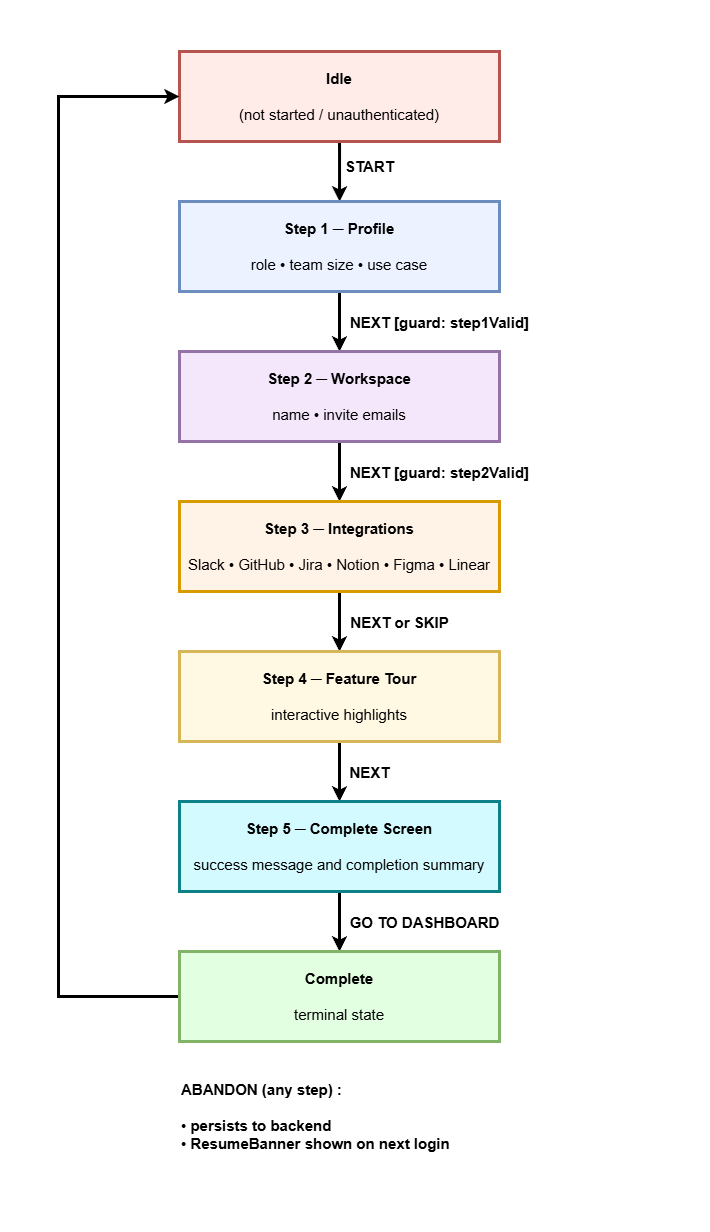

The diagram above was exported from draw.io. Its source (the exported page's mxGraphModel, read from the mxfile embedded in the PNG):
<mxGraphModel dx="1642" dy="1608" grid="1" gridSize="10" guides="1" tooltips="1" connect="1" arrows="1" fold="1" page="1" pageScale="1" pageWidth="827" pageHeight="1169" math="0" shadow="0">
  <root>
    <mxCell id="0" />
    <mxCell id="1" parent="0" />
    <mxCell id="LQysLsoUqd3nAYSTKhBT-3" edge="1" parent="1" source="LQysLsoUqd3nAYSTKhBT-1" style="edgeStyle=orthogonalEdgeStyle;rounded=0;orthogonalLoop=1;jettySize=auto;html=1;strokeWidth=3;" target="LQysLsoUqd3nAYSTKhBT-2" value="">
      <mxGeometry relative="1" as="geometry">
        <Array as="points">
          <mxPoint x="-119" y="110" />
          <mxPoint x="-119" y="110" />
        </Array>
      </mxGeometry>
    </mxCell>
    <mxCell id="6-aPV4XuiXhTCCGZdo3q-3" connectable="0" parent="LQysLsoUqd3nAYSTKhBT-3" style="edgeLabel;html=1;align=center;verticalAlign=middle;resizable=0;points=[];fontSize=15;" value="&lt;b&gt;START&lt;/b&gt;" vertex="1">
      <mxGeometry relative="1" x="-0.1848" y="-2" as="geometry">
        <mxPoint x="31" as="offset" />
      </mxGeometry>
    </mxCell>
    <mxCell id="6-aPV4XuiXhTCCGZdo3q-4" connectable="0" parent="LQysLsoUqd3nAYSTKhBT-3" style="edgeLabel;html=1;align=center;verticalAlign=middle;resizable=0;points=[];fontSize=15;" value="&lt;b&gt;NEXT [guard: step1Valid]&lt;/b&gt;" vertex="1">
      <mxGeometry relative="1" x="-0.1848" y="-2" as="geometry">
        <mxPoint x="101" y="156" as="offset" />
      </mxGeometry>
    </mxCell>
    <mxCell id="6-aPV4XuiXhTCCGZdo3q-5" connectable="0" parent="LQysLsoUqd3nAYSTKhBT-3" style="edgeLabel;html=1;align=center;verticalAlign=middle;resizable=0;points=[];fontSize=15;" value="&lt;b&gt;NEXT [guard: step2Valid]&lt;/b&gt;" vertex="1">
      <mxGeometry relative="1" x="-0.1848" y="-2" as="geometry">
        <mxPoint x="101" y="306" as="offset" />
      </mxGeometry>
    </mxCell>
    <mxCell id="6-aPV4XuiXhTCCGZdo3q-6" connectable="0" parent="LQysLsoUqd3nAYSTKhBT-3" style="edgeLabel;html=1;align=center;verticalAlign=middle;resizable=0;points=[];fontSize=15;" value="&lt;b&gt;NEXT or SKIP&lt;/b&gt;" vertex="1">
      <mxGeometry relative="1" x="-0.1848" y="-2" as="geometry">
        <mxPoint x="61" y="456" as="offset" />
      </mxGeometry>
    </mxCell>
    <mxCell id="6-aPV4XuiXhTCCGZdo3q-8" connectable="0" parent="LQysLsoUqd3nAYSTKhBT-3" style="edgeLabel;html=1;align=center;verticalAlign=middle;resizable=0;points=[];fontSize=15;" value="&lt;b&gt;NEXT&lt;/b&gt;" vertex="1">
      <mxGeometry relative="1" x="-0.1848" y="-2" as="geometry">
        <mxPoint x="31" y="606" as="offset" />
      </mxGeometry>
    </mxCell>
    <mxCell id="LQysLsoUqd3nAYSTKhBT-1" parent="1" style="rounded=0;whiteSpace=wrap;html=1;fontSize=15;strokeWidth=3;fillColor=#FFEBE8;strokeColor=#B65550;fontColor=#000000;" value="&lt;b&gt;Idle&lt;/b&gt;&lt;br&gt;&lt;br&gt;(not started / unauthenticated)" vertex="1">
      <mxGeometry height="90" width="320" x="-279" as="geometry" />
    </mxCell>
    <mxCell id="LQysLsoUqd3nAYSTKhBT-5" edge="1" parent="1" source="LQysLsoUqd3nAYSTKhBT-2" style="edgeStyle=orthogonalEdgeStyle;rounded=0;orthogonalLoop=1;jettySize=auto;html=1;strokeWidth=3;" target="LQysLsoUqd3nAYSTKhBT-4" value="">
      <mxGeometry relative="1" as="geometry" />
    </mxCell>
    <mxCell id="LQysLsoUqd3nAYSTKhBT-2" parent="1" style="rounded=0;whiteSpace=wrap;html=1;fontSize=15;strokeWidth=3;fillColor=#ECF2FF;strokeColor=#6C8EBF;fontColor=#000000;" value="&lt;b&gt;&lt;font style=&quot;&quot;&gt;Step 1 ─ Profil&lt;/font&gt;e&lt;/b&gt;&lt;div&gt;&lt;b&gt;&lt;br&gt;&lt;/b&gt;&lt;div&gt;role • team size • use case&lt;/div&gt;&lt;/div&gt;" vertex="1">
      <mxGeometry height="90" width="320" x="-279" y="150" as="geometry" />
    </mxCell>
    <mxCell id="LQysLsoUqd3nAYSTKhBT-7" edge="1" parent="1" source="LQysLsoUqd3nAYSTKhBT-4" style="edgeStyle=orthogonalEdgeStyle;rounded=0;orthogonalLoop=1;jettySize=auto;html=1;strokeWidth=3;" target="LQysLsoUqd3nAYSTKhBT-6" value="">
      <mxGeometry relative="1" as="geometry" />
    </mxCell>
    <mxCell id="LQysLsoUqd3nAYSTKhBT-4" parent="1" style="rounded=0;whiteSpace=wrap;html=1;fontSize=15;strokeWidth=3;fillColor=#F5E7FB;strokeColor=#9673a6;" value="&lt;b&gt;Step 2 ─ Workspace&lt;/b&gt;&lt;div&gt;&lt;br&gt;&lt;/div&gt;&lt;div&gt;name • invite emails&lt;/div&gt;" vertex="1">
      <mxGeometry height="90" width="320" x="-279" y="300" as="geometry" />
    </mxCell>
    <mxCell id="LQysLsoUqd3nAYSTKhBT-13" edge="1" parent="1" source="LQysLsoUqd3nAYSTKhBT-6" style="edgeStyle=orthogonalEdgeStyle;rounded=0;orthogonalLoop=1;jettySize=auto;html=1;strokeWidth=3;" target="LQysLsoUqd3nAYSTKhBT-12" value="">
      <mxGeometry relative="1" as="geometry" />
    </mxCell>
    <mxCell id="LQysLsoUqd3nAYSTKhBT-6" parent="1" style="rounded=0;whiteSpace=wrap;html=1;fontSize=15;strokeWidth=3;fillColor=#FFF2E6;strokeColor=#d79b00;" value="&lt;b&gt;Step 3 ─ Integrations&lt;/b&gt;&lt;div&gt;&lt;br&gt;&lt;/div&gt;&lt;div&gt;Slack • GitHub • Jira&amp;nbsp;•&amp;nbsp;Notion • Figma • Linear&lt;/div&gt;" vertex="1">
      <mxGeometry height="90" width="320" x="-279" y="450" as="geometry" />
    </mxCell>
    <mxCell id="LQysLsoUqd3nAYSTKhBT-15" edge="1" parent="1" source="LQysLsoUqd3nAYSTKhBT-12" style="edgeStyle=orthogonalEdgeStyle;rounded=0;orthogonalLoop=1;jettySize=auto;html=1;strokeWidth=3;" target="LQysLsoUqd3nAYSTKhBT-14" value="">
      <mxGeometry relative="1" as="geometry" />
    </mxCell>
    <mxCell id="LQysLsoUqd3nAYSTKhBT-12" parent="1" style="rounded=0;whiteSpace=wrap;html=1;fontSize=15;strokeWidth=3;fillColor=#FFF8E3;strokeColor=#d6b656;" value="&lt;b&gt;Step 4 ─ Feature Tour&lt;/b&gt;&lt;div&gt;&lt;br&gt;&lt;/div&gt;&lt;div&gt;interactive highlights&lt;/div&gt;" vertex="1">
      <mxGeometry height="90" width="320" x="-279" y="600" as="geometry" />
    </mxCell>
    <mxCell id="LQysLsoUqd3nAYSTKhBT-17" edge="1" parent="1" source="LQysLsoUqd3nAYSTKhBT-14" style="edgeStyle=orthogonalEdgeStyle;rounded=0;orthogonalLoop=1;jettySize=auto;html=1;strokeWidth=3;" target="LQysLsoUqd3nAYSTKhBT-16" value="">
      <mxGeometry relative="1" as="geometry" />
    </mxCell>
    <mxCell id="LQysLsoUqd3nAYSTKhBT-14" parent="1" style="rounded=0;whiteSpace=wrap;html=1;fontSize=15;strokeWidth=3;fillColor=#D3FAFF;strokeColor=#0e8088;" value="&lt;b&gt;Step 5 ─ Complete Screen&lt;/b&gt;&lt;div&gt;&lt;br&gt;&lt;/div&gt;&lt;div&gt;success message and completion summary&lt;/div&gt;" vertex="1">
      <mxGeometry height="90" width="320" x="-279" y="750" as="geometry" />
    </mxCell>
    <mxCell id="6-aPV4XuiXhTCCGZdo3q-2" edge="1" parent="1" source="LQysLsoUqd3nAYSTKhBT-16" style="edgeStyle=orthogonalEdgeStyle;rounded=0;orthogonalLoop=1;jettySize=auto;html=1;exitX=0;exitY=0.5;exitDx=0;exitDy=0;entryX=0;entryY=0.5;entryDx=0;entryDy=0;strokeWidth=3;" target="LQysLsoUqd3nAYSTKhBT-1">
      <mxGeometry relative="1" as="geometry">
        <Array as="points">
          <mxPoint x="-400" y="945" />
          <mxPoint x="-400" y="45" />
        </Array>
      </mxGeometry>
    </mxCell>
    <mxCell id="LQysLsoUqd3nAYSTKhBT-16" parent="1" style="rounded=0;whiteSpace=wrap;html=1;fontSize=15;strokeWidth=3;fillColor=#E2FFE1;strokeColor=#82b366;" value="&lt;b&gt;Complete&lt;/b&gt;&lt;div&gt;&lt;br&gt;&lt;/div&gt;&lt;div&gt;terminal state&lt;/div&gt;" vertex="1">
      <mxGeometry height="90" width="320" x="-279" y="900" as="geometry" />
    </mxCell>
    <mxCell id="KjPlJOjiRE5XEwXblQVc-2" parent="1" style="text;html=1;whiteSpace=wrap;strokeColor=none;fillColor=none;align=left;verticalAlign=middle;rounded=0;" value="&lt;div style=&quot;&quot;&gt;&lt;span style=&quot;font-size: 15px;&quot;&gt;&lt;b&gt;ABANDON (any step) :&lt;br&gt;&lt;br&gt;&lt;/b&gt;&lt;/span&gt;&lt;/div&gt;&lt;div style=&quot;&quot;&gt;&lt;span style=&quot;font-size: 15px; text-align: center; background-color: transparent; color: light-dark(rgb(0, 0, 0), rgb(255, 255, 255));&quot;&gt;•&amp;nbsp;&lt;/span&gt;&lt;span style=&quot;font-size: 15px;&quot;&gt;&lt;b&gt;persists to backend&lt;/b&gt;&lt;/span&gt;&lt;/div&gt;&lt;div style=&quot;&quot;&gt;&lt;span style=&quot;font-size: 15px; text-align: center; background-color: transparent; color: light-dark(rgb(0, 0, 0), rgb(255, 255, 255));&quot;&gt;•&amp;nbsp;&lt;/span&gt;&lt;span style=&quot;font-size: 15px;&quot;&gt;&lt;b&gt;ResumeBanner shown on next login&lt;/b&gt;&lt;/span&gt;&lt;/div&gt;" vertex="1">
      <mxGeometry height="130" width="480" x="-279" y="1000" as="geometry" />
    </mxCell>
    <mxCell id="6-aPV4XuiXhTCCGZdo3q-10" connectable="0" parent="1" style="edgeLabel;html=1;align=center;verticalAlign=middle;resizable=0;points=[];fontSize=15;" value="&lt;b&gt;GO TO DASHBOARD&lt;/b&gt;" vertex="1">
      <mxGeometry x="-35" y="870" as="geometry" />
    </mxCell>
  </root>
</mxGraphModel>